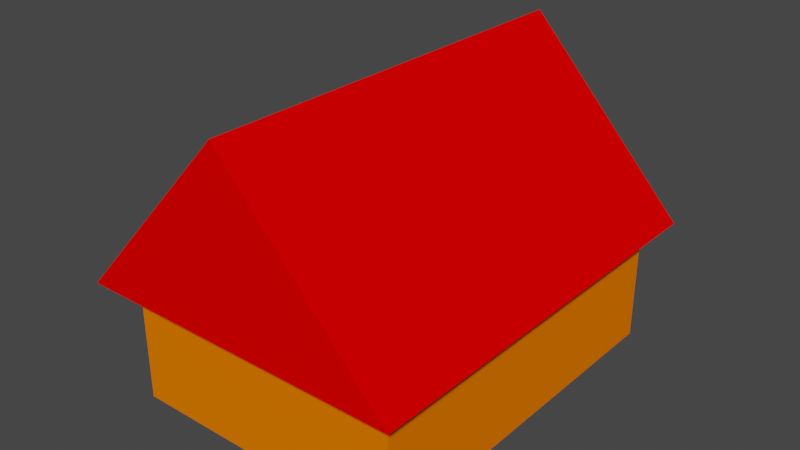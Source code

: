 # Source: House.blend  (saved by Blender 2.93.21; exported with 4.5.12 LTS)
import bpy
from mathutils import Matrix  # noqa: F401  (used for matrix-valued properties, if any)

bpy.ops.wm.read_factory_settings(use_empty=True)
scene = bpy.context.scene
scene.name = 'Scene'

# ---- collections
col_collection = bpy.data.collections.new('Collection'); scene.collection.children.link(col_collection)

# ---- materials (node trees are filled in below, after node groups)
mat_bricks = bpy.data.materials.new('Bricks')
mat_bricks.alpha_threshold = 0.0
mat_bricks.use_transparent_shadow = False
mat_bricks.diffuse_color = (1.0, 0.1857, 0.0, 1.0)
mat_bricks.line_color = (0.0, 0.0, 0.0, 1.0)
mat_roof = bpy.data.materials.new('Roof')
mat_roof.use_transparent_shadow = False
mat_roof.diffuse_color = (1.0, 0.0, 0.0, 1.0)

# ---- material node trees

# ---- world
world_world = bpy.data.worlds.new('World'); scene.world = world_world
world_world.use_nodes = True; world_world.node_tree.nodes.clear()
_N = world_world.node_tree.nodes; _L = world_world.node_tree.links
n0 = _N.new('ShaderNodeOutputWorld'); n0.name = 'World Output'; n0.location = (300, 300)
n1 = _N.new('ShaderNodeBackground'); n1.name = 'Background'; n1.location = (10, 300)
n1.inputs[0].default_value = (0.05088, 0.05088, 0.05088, 1.0)
_L.new(n1.outputs[0], n0.inputs[0])
n0.is_active_output = True
world_world.color = (0.05088, 0.05088, 0.05088)
world_world.use_sun_shadow = False
world_world.sun_shadow_jitter_overblur = 0.0

# ---- meshes
me_cube_010 = bpy.data.meshes.new('Cube.010')
me_cube_010.from_pydata([(-0.4, 0.2, 0.07394), (-0.6, 0.2, 0.07394), (0.6, 0.0, 0.07394), (0.4, 0.0, 0.07394), (-0.4, 0.0, 0.07394), (-0.6, 0.0, 0.07394), (0.6, -0.2, 0.07394), (0.4, -0.2, 0.07394), (-0.4, -0.2, 0.07394), (-0.6, -0.2, 0.07394), (0.6, -0.4, 0.07394), (0.4, -0.4, 0.07394), (-0.4, -0.4, 0.07394), (-0.6, -0.4, 0.07394), (0.6, -0.6, 0.07394), (0.4, -0.6, 0.07394), (0.2, -0.6, 0.07394), (0.0, -0.6, 0.07394), (-0.2, -0.6, 0.07394), (-0.4, -0.6, 0.07394), (-0.6, -0.6, 0.07394), (0.6, -0.8, 0.07394), (0.4, -0.8, 0.07394), (0.2, -0.8, 0.07394), (0.0, -0.8, 0.07394), (-0.2, -0.8, 0.07394), (-0.4, -0.8, 0.07394), (-0.6, -0.8, 0.07394), (-0.6, 0.8, 0.7639), (-0.4, 0.8, 0.7639), (-0.2, 0.8, 0.7639), (-0.2, 0.6, 0.7639), (0.0, 0.8, 0.7639), (0.0, 0.6, 0.7639), (0.2, 0.8, 0.7639), (0.2, 0.6, 0.7639), (0.4, 0.8, 0.7639), (0.6, 0.8, 0.7639), (-0.6, 0.6, 0.7639), (-0.4, 0.6, 0.7639), (0.4, 0.6, 0.7639), (0.6, 0.6, 0.7639), (-0.6, 0.4, 0.7639), (-0.4, 0.4, 0.7639), (0.4, 0.4, 0.7639), (0.6, 0.4, 0.7639), (-0.6, -0.8, 0.7639), (-0.4, -0.8, 0.7639), (-0.2, -0.8, 0.7639), (0.0, -0.8, 0.7639), (0.2, -0.8, 0.7639), (0.6, -0.8, 0.7639), (0.4, -0.8, 0.7639), (-0.6, -0.6, 0.7639), (-0.4, -0.6, 0.7639), (-0.2, -0.6, 0.7639), (0.0, -0.6, 0.7639), (0.2, -0.6, 0.7639), (0.6, -0.6, 0.7639), (0.4, -0.6, 0.7639), (-0.4, -0.4, 0.7639), (-0.6, -0.4, 0.7639), (0.6, -0.4, 0.7639), (0.4, -0.4, 0.7639), (-0.4, -0.2, 0.7639), (-0.6, -0.2, 0.7639), (0.6, -0.2, 0.7639), (0.4, -0.2, 0.7639), (-0.4, 0.0, 0.7639), (-0.6, 0.0, 0.7639), (0.6, 0.0, 0.7639), (0.4, 0.0, 0.7639), (-0.4, 0.2, 0.7639), (-0.6, 0.2, 0.7639), (0.6, 0.2, 0.7639), (0.4, 0.2, 0.7639), (0.6, 0.8, 0.07394), (0.4, 0.8, 0.07394), (0.2, 0.8, 0.07394), (0.0, 0.8, 0.07394), (-0.2, 0.8, 0.07394), (-0.4, 0.8, 0.07394), (-0.6, 0.8, 0.07394), (0.6, 0.6, 0.07394), (0.4, 0.6, 0.07394), (0.2, 0.6, 0.07394), (0.0, 0.6, 0.07394), (-0.2, 0.6, 0.07394), (-0.4, 0.6, 0.07394), (-0.6, 0.6, 0.07394), (0.6, 0.4, 0.07394), (0.4, 0.4, 0.07394), (-0.4, 0.4, 0.07394), (-0.6, 0.4, 0.07394), (0.6, 0.2, 0.07394), (0.4, 0.2, 0.07394)], [], [(17, 18, 55, 56), (11, 15, 59, 63), (78, 79, 32, 34), (16, 17, 56, 57), (82, 89, 38, 28), (22, 21, 51, 52), (0, 92, 43, 72), (1, 5, 69, 73), (12, 8, 64, 60), (13, 20, 53, 61), (77, 78, 34, 36), (84, 91, 44, 40), (83, 76, 37, 41), (3, 7, 67, 71), (4, 0, 72, 68), (2, 94, 74, 70), (14, 10, 62, 58), (19, 12, 60, 54), (76, 77, 36, 37), (90, 83, 41, 45), (6, 2, 70, 66), (88, 87, 31, 39), (21, 14, 58, 51), (15, 16, 57, 59), (87, 86, 33, 31), (86, 85, 35, 33), (93, 1, 73, 42), (9, 13, 61, 65), (85, 84, 40, 35), (95, 3, 71, 75), (38, 42, 43, 39), (40, 44, 45, 41), (42, 73, 72, 43), (44, 75, 74, 45), (73, 69, 68, 72), (75, 71, 70, 74), (69, 65, 64, 68), (71, 67, 66, 70), (65, 61, 60, 64), (67, 63, 62, 66), (61, 53, 54, 60), (63, 59, 58, 62), (53, 46, 47, 54), (54, 47, 48, 55), (55, 48, 49, 56), (56, 49, 50, 57), (57, 50, 52, 59), (59, 52, 51, 58), (28, 38, 39, 29), (29, 39, 31, 30), (30, 31, 33, 32), (32, 33, 35, 34), (34, 35, 40, 36), (36, 40, 41, 37), (27, 26, 47, 46), (18, 19, 54, 55), (26, 25, 48, 47), (25, 24, 49, 48), (89, 93, 42, 38), (5, 9, 65, 69), (20, 27, 46, 53), (24, 23, 50, 49), (91, 95, 75, 44), (7, 11, 63, 67), (81, 82, 28, 29), (92, 88, 39, 43), (8, 4, 68, 64), (23, 22, 52, 50), (94, 90, 45, 74), (10, 6, 66, 62), (80, 81, 29, 30), (79, 80, 30, 32)])
_uv = me_cube_010.uv_layers.new(name='UVMap')
_uv.uv.foreach_set('vector', [0.0, 0.0, 0.0, 0.0, 0.0, 0.0, 0.0, 0.0, 0.0, 0.0, 0.0, 0.0, 0.0, 0.0, 0.0, 0.0, 0.0, 0.0, 0.0, 0.0, 0.0, 0.0, 0.0, 0.0, 0.0, 0.0, 0.0, 0.0, 0.0, 0.0, 0.0, 0.0, 0.0, 0.0, 0.0, 0.0, 0.0, 0.0, 0.0, 0.0, 0.0, 0.0, 0.0, 0.0, 0.0, 0.0, 0.0, 0.0, 0.0, 0.0, 0.0, 0.0, 0.0, 0.0, 0.0, 0.0, 0.0, 0.0, 0.0, 0.0, 0.0, 0.0, 0.0, 0.0, 0.0, 0.0, 0.0, 0.0, 0.0, 0.0, 0.0, 0.0, 0.0, 0.0, 0.0, 0.0, 0.0, 0.0, 0.0, 0.0, 0.0, 0.0, 0.0, 0.0, 0.0, 0.0, 0.0, 0.0, 0.0, 0.0, 0.0, 0.0, 0.0, 0.0, 0.0, 0.0, 0.0, 0.0, 0.0, 0.0, 0.0, 0.0, 0.0, 0.0, 0.0, 0.0, 0.0, 0.0, 0.0, 0.0, 0.0, 0.0, 0.0, 0.0, 0.0, 0.0, 0.0, 0.0, 0.0, 0.0, 0.0, 0.0, 0.0, 0.0, 0.0, 0.0, 0.0, 0.0, 0.0, 0.0, 0.0, 0.0, 0.0, 0.0, 0.0, 0.0, 0.0, 0.0, 0.0, 0.0, 0.0, 0.0, 0.0, 0.0, 0.0, 0.0, 0.0, 0.0, 0.0, 0.0, 0.0, 0.0, 0.0, 0.0, 0.0, 0.0, 0.0, 0.0, 0.0, 0.0, 0.0, 0.0, 0.0, 0.0, 0.0, 0.0, 0.0, 0.0, 0.0, 0.0, 0.0, 0.0, 0.0, 0.0, 0.0, 0.0, 0.0, 0.0, 0.0, 0.0, 0.0, 0.0, 0.0, 0.0, 0.0, 0.0, 0.0, 0.0, 0.0, 0.0, 0.0, 0.0, 0.0, 0.0, 0.0, 0.0, 0.0, 0.0, 0.0, 0.0, 0.0, 0.0, 0.0, 0.0, 0.0, 0.0, 0.0, 0.0, 0.0, 0.0, 0.0, 0.0, 0.0, 0.0, 0.0, 0.0, 0.0, 0.0, 0.0, 0.0, 0.0, 0.0, 0.0, 0.0, 0.0, 0.0, 0.0, 0.0, 0.0, 0.0, 0.0, 0.0, 0.0, 0.0, 0.0, 0.0, 0.0, 0.0, 0.0, 0.0, 0.0, 0.0, 0.0, 0.0, 0.0, 0.0, 0.0, 0.0, 0.0, 0.0, 0.0, 0.0, 0.0, 0.0, 0.0, 0.0, 0.0, 0.0, 0.0, 0.0, 0.0, 0.0, 0.0, 0.0, 0.0, 0.0, 0.0, 0.0, 0.0, 0.0, 0.0, 0.0, 0.0, 0.0, 0.0, 0.0, 0.0, 0.0, 0.0, 0.0, 0.0, 0.0, 0.0, 0.0, 0.0, 0.0, 0.0, 0.0, 0.0, 0.0, 0.0, 0.0, 0.0, 0.0, 0.0, 0.0, 0.0, 0.0, 0.0, 0.0, 0.0, 0.0, 0.0, 0.0, 0.0, 0.0, 0.0, 0.0, 0.0, 0.0, 0.0, 0.0, 0.0, 0.0, 0.0, 0.0, 0.0, 0.0, 0.0, 0.0, 0.0, 0.0, 0.0, 0.0, 0.0, 0.0, 0.0, 0.0, 0.0, 0.0, 0.0, 0.0, 0.0, 0.0, 0.0, 0.0, 0.0, 0.0, 0.0, 0.0, 0.0, 0.0, 0.0, 0.0, 0.0, 0.0, 0.0, 0.0, 0.0, 0.0, 0.0, 0.0, 0.0, 0.0, 0.0, 0.0, 0.0, 0.0, 0.0, 0.0, 0.0, 0.0, 0.0, 0.0, 0.0, 0.0, 0.0, 0.0, 0.0, 0.0, 0.0, 0.0, 0.0, 0.0, 0.0, 0.0, 0.0, 0.0, 0.0, 0.0, 0.0, 0.0, 0.0, 0.0, 0.0, 0.0, 0.0, 0.0, 0.0, 0.0, 0.0, 0.0, 0.0, 0.0, 0.0, 0.0, 0.0, 0.0, 0.0, 0.0, 0.0, 0.0, 0.0, 0.0, 0.0, 0.0, 0.0, 0.0, 0.0, 0.0, 0.0, 0.0, 0.0, 0.0, 0.0, 0.0, 0.0, 0.0, 0.0, 0.0, 0.0, 0.0, 0.0, 0.0, 0.0, 0.0, 0.0, 0.0, 0.0, 0.0, 0.0, 0.0, 0.0, 0.0, 0.0, 0.0, 0.0, 0.0, 0.0, 0.0, 0.0, 0.0, 0.0, 0.0, 0.0, 0.0, 0.0, 0.0, 0.0, 0.0, 0.0, 0.0, 0.0, 0.0, 0.0, 0.0, 0.0, 0.0, 0.0, 0.0, 0.0, 0.0, 0.0, 0.0, 0.0, 0.0, 0.0, 0.0, 0.0, 0.0, 0.0, 0.0, 0.0, 0.0, 0.0, 0.0, 0.0, 0.0, 0.0, 0.0, 0.0, 0.0, 0.0, 0.0, 0.0, 0.0, 0.0, 0.0, 0.0, 0.0, 0.0, 0.0, 0.0, 0.0, 0.0, 0.0, 0.0, 0.0, 0.0, 0.0, 0.0, 0.0, 0.0, 0.0, 0.0, 0.0, 0.0, 0.0, 0.0, 0.0, 0.0, 0.0, 0.0, 0.0, 0.0, 0.0, 0.0, 0.0, 0.0, 0.0, 0.0, 0.0, 0.0, 0.0, 0.0, 0.0, 0.0, 0.0, 0.0, 0.0, 0.0, 0.0, 0.0, 0.0, 0.0, 0.0, 0.0, 0.0, 0.0, 0.0, 0.0, 0.0, 0.0, 0.0, 0.0, 0.0, 0.0, 0.0, 0.0, 0.0, 0.0, 0.0, 0.0, 0.0, 0.0, 0.0, 0.0, 0.0, 0.0, 0.0, 0.0, 0.0, 0.0, 0.0, 0.0, 0.0, 0.0, 0.0, 0.0, 0.0, 0.0, 0.0, 0.0, 0.0, 0.0, 0.0])
me_cube_010.materials.append(mat_bricks)
me_cube_010.use_remesh_fix_poles = True
me_cube_010.use_remesh_preserve_attributes = False
me_cube_010.update()
me_cube_011 = bpy.data.meshes.new('Cube.011')
me_cube_011.from_pydata([(-1.0, -1.0, -1.0), (-1.0, 1.0, -1.0), (0.0, 1.0, -1.0), (0.0, 1.0, 1.0), (0.0, -1.0, -1.0), (0.0, -1.0, 1.0)], [], [(4, 5, 0), (0, 5, 3, 1), (1, 2, 4, 0), (5, 4, 2, 3), (1, 3, 2)])
_uv = me_cube_011.uv_layers.new(name='UVMap')
_uv.uv.foreach_set('vector', [0.375, 0.875, 0.625, 0.875, 0.375, 1.0, 0.375, 1.0, 0.625, 0.875, 0.625, 0.375, 0.375, 0.25, 0.125, 0.5, 0.25, 0.5, 0.25, 0.75, 0.125, 0.75, 0.625, 0.875, 0.375, 0.875, 0.25, 0.5, 0.625, 0.375, 0.375, 0.25, 0.625, 0.375, 0.375, 0.375])
me_cube_011.materials.append(mat_roof)
me_cube_011.use_remesh_fix_poles = True
me_cube_011.use_remesh_preserve_attributes = False
me_cube_011.update()

# ---- objects
ob_cube_001 = bpy.data.objects.new('Cube.001', me_cube_010)
ob_cube_002 = bpy.data.objects.new('Cube.002', me_cube_011)

# ---- transforms, parenting, visibility, modifiers, constraints
ob_cube_001.location = (0.0, 0.0, 0.0)
ob_cube_001.scale = (-2.499, -2.481, 1.89)
ob_cube_002.location = (0.001906, -0.0394, 2.395)
ob_cube_002.scale = (1.746, 2.233, 0.9442)
_m = ob_cube_002.modifiers.new('Mirror', 'MIRROR')

# ---- collection membership
col_collection.objects.link(ob_cube_001)
col_collection.objects.link(ob_cube_002)

# ---- scene / render settings (as saved in the file)
scene.frame_start = 1; scene.frame_end = 250; scene.frame_set(1)
scene.render.engine = 'BLENDER_EEVEE_NEXT'
scene.cycles.use_denoising = False
scene.cycles.samples = 128
scene.cycles.sampling_pattern = 'TABULATED_SOBOL'
scene.cycles.use_adaptive_sampling = False
scene.cycles.use_light_tree = False
scene.view_settings.view_transform = 'Filmic'
bpy.context.view_layer.update()

# ---- added for rendering (the .blend has no active camera and no usable light): camera, sun
cam_auto = bpy.data.cameras.new('AutoCamera')
cam_auto.lens = 50.0
cam_auto.sensor_width = 36.0
cam_auto.clip_end = 1000.0
ob_auto_camera = bpy.data.objects.new('AutoCamera', cam_auto)
scene.collection.objects.link(ob_auto_camera)
ob_auto_camera.location = (6.02508, -7.26721, 6.55778)
ob_auto_camera.rotation_euler = (1.09748, -7.21219e-08, 0.694738)
scene.camera = ob_auto_camera
light_auto_sun = bpy.data.lights.new('AutoSun', 'SUN')
light_auto_sun.energy = 3.0
light_auto_sun.angle = 0.0523599
ob_auto_sun = bpy.data.objects.new('AutoSun', light_auto_sun)
scene.collection.objects.link(ob_auto_sun)
ob_auto_sun.rotation_euler = (0.872665, 0.174533, 0.523599)
bpy.context.view_layer.update()
